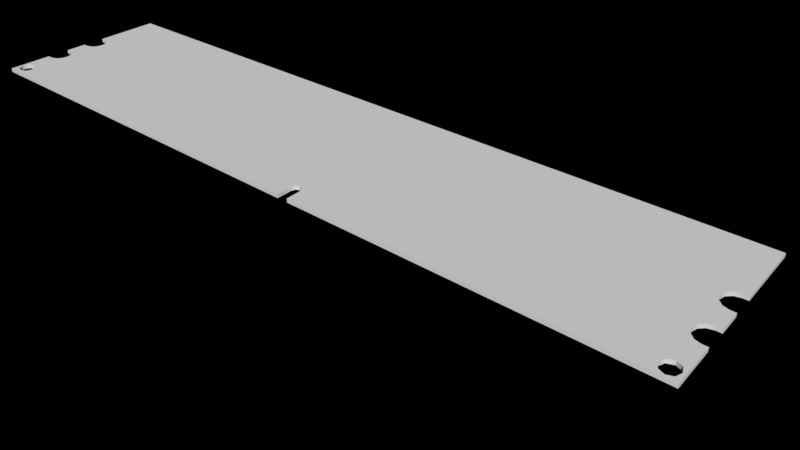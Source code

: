 # Source: RAM.blend  (saved by Blender 2.78.0; exported with 4.5.12 LTS)
import bpy
from mathutils import Matrix  # noqa: F401  (used for matrix-valued properties, if any)

bpy.ops.wm.read_factory_settings(use_empty=True)
scene = bpy.context.scene
scene.name = 'Scene'

# ---- collections
col_collection_1 = bpy.data.collections.new('Collection 1'); scene.collection.children.link(col_collection_1)

# ---- materials (node trees are filled in below, after node groups)
mat_ram = bpy.data.materials.new('ram')
mat_ram.alpha_threshold = 0.0
mat_ram.use_transparent_shadow = False
mat_ram.roughness = 0.5

# ---- node groups
ng_auto_smooth = bpy.data.node_groups.new('Auto Smooth', 'GeometryNodeTree')
_s = ng_auto_smooth.interface.new_socket(name='Geometry', in_out='OUTPUT', socket_type='NodeSocketGeometry')
_s = ng_auto_smooth.interface.new_socket(name='Geometry', in_out='INPUT', socket_type='NodeSocketGeometry')
_s = ng_auto_smooth.interface.new_socket(name='Angle', in_out='INPUT', socket_type='NodeSocketFloat')
_s.subtype = 'ANGLE'
_s.min_value = 0.0
_s.max_value = 3.142
ng_auto_smooth.is_modifier = True
_N = ng_auto_smooth.nodes; _L = ng_auto_smooth.links
n0 = _N.new('NodeGroupOutput'); n0.name = 'Group Output'; n0.location = (480, -100)
n1 = _N.new('NodeGroupInput'); n1.name = 'Group Input'; n1.location = (-420, -300)
n2 = _N.new('NodeGroupInput'); n2.name = 'Group Input.001'; n2.location = (-60, -100)
n3 = _N.new('GeometryNodeSetShadeSmooth'); n3.name = 'Set Shade Smooth'; n3.location = (120, -100)
n3.domain = 'EDGE'
n4 = _N.new('GeometryNodeSetShadeSmooth'); n4.name = 'Set Shade Smooth.001'; n4.location = (300, -100)
n5 = _N.new('GeometryNodeInputMeshEdgeAngle'); n5.name = 'Edge Angle'; n5.location = (-420, -220)
n6 = _N.new('GeometryNodeInputEdgeSmooth'); n6.name = 'Is Edge Smooth'; n6.location = (-60, -160)
n7 = _N.new('GeometryNodeInputShadeSmooth'); n7.name = 'Is Face Smooth'; n7.location = (-240, -340)
n8 = _N.new('FunctionNodeBooleanMath'); n8.name = 'Boolean Math'; n8.location = (-60, -220)
n9 = _N.new('FunctionNodeCompare'); n9.name = 'Compare'; n9.location = (-240, -180)
n9.operation = 'LESS_EQUAL'
_L.new(n5.outputs[0], n9.inputs[0])
_L.new(n4.outputs[0], n0.inputs[0])
_L.new(n1.outputs[1], n9.inputs[1])
_L.new(n9.outputs[0], n8.inputs[0])
_L.new(n7.outputs[0], n8.inputs[1])
_L.new(n2.outputs[0], n3.inputs[0])
_L.new(n6.outputs[0], n3.inputs[1])
_L.new(n3.outputs[0], n4.inputs[0])
_L.new(n8.outputs[0], n3.inputs[2])
n0.is_active_output = True

# ---- material node trees

# ---- world
world_world = bpy.data.worlds.new('World'); scene.world = world_world
world_world.color = (0.0, 0.0, 0.0)
world_world.use_sun_shadow = False
world_world.sun_shadow_jitter_overblur = 0.0
world_world.cycles.sampling_method = 'MANUAL'

# ---- cameras
cam_camera = bpy.data.cameras.new('Camera')
cam_camera.clip_end = 100.0
cam_camera.lens = 35.0
cam_camera.sensor_width = 32.0
cam_camera.sensor_height = 18.0
cam_camera.display_size = 2.0
cam_camera.dof.focus_distance = 0.0
cam_camera.dof.aperture_fstop = 128.0
cam_camera.dof.aperture_blades = 6

# ---- meshes
me_ram = bpy.data.meshes.new('ram')
me_ram.from_pydata([(1.047, -0.608, 0.04256), (-1.07, 1.392, 0.04256), (1.047, 1.392, 0.04256), (1.047, -0.1231, 0.04256), (1.047, 0.1357, 0.04256), (1.033, 0.1357, 0.04256), (1.017, 0.1183, 0.04256), (1.005, 0.07097, 0.04256), (1.001, 0.006265, 0.04256), (1.005, -0.05844, 0.04256), (1.017, -0.1058, 0.04256), (1.033, -0.1231, 0.04256), (1.018, -0.401, 0.04256), (1.002, -0.4275, 0.04256), (0.9949, -0.4915, 0.04256), (1.002, -0.5555, 0.04256), (1.018, -0.582, 0.04256), (1.034, -0.5555, 0.04256), (1.04, -0.4915, 0.04256), (1.034, -0.4275, 0.04256), (1.047, 0.3789, 0.04256), (1.047, 0.6377, 0.04256), (1.033, 0.6377, 0.04256), (1.017, 0.6204, 0.04256), (1.005, 0.573, 0.04256), (1.001, 0.5083, 0.04256), (1.005, 0.4436, 0.04256), (1.017, 0.3962, 0.04256), (1.033, 0.3789, 0.04256), (0.07489, -0.4391, 0.04256), (0.1053, -0.4391, 0.04256), (0.07934, -0.3961, 0.04256), (0.1053, -0.608, 0.04256), (0.07489, -0.608, 0.04256), (-1.07, -0.608, 0.04256), (0.1008, -0.3961, 0.04256), (0.09009, -0.3783, 0.04256), (-1.07, -0.1144, 0.04256), (-1.07, 0.1444, 0.04256), (-1.056, 0.1444, 0.04256), (-1.04, 0.1271, 0.04256), (-1.028, 0.07972, 0.04256), (-1.024, 0.01502, 0.04256), (-1.028, -0.04968, 0.04256), (-1.04, -0.09705, 0.04256), (-1.056, -0.1144, 0.04256), (-1.038, -0.3835, 0.04256), (-1.022, -0.41, 0.04256), (-1.016, -0.474, 0.04256), (-1.022, -0.5379, 0.04256), (-1.038, -0.5645, 0.04256), (-1.055, -0.5379, 0.04256), (-1.061, -0.474, 0.04256), (-1.055, -0.41, 0.04256), (-1.07, 0.3877, 0.04256), (-1.07, 0.6465, 0.04256), (-1.056, 0.6465, 0.04256), (-1.04, 0.6291, 0.04256), (-1.028, 0.5818, 0.04256), (-1.024, 0.5171, 0.04256), (-1.028, 0.4524, 0.04256), (-1.04, 0.405, 0.04256), (-1.056, 0.3877, 0.04256), (1.047, -0.608, -0.04256), (-1.07, 1.392, -0.04256), (1.047, 1.392, -0.04256), (1.047, -0.1231, -0.04256), (1.047, 0.1357, -0.04256), (1.033, 0.1357, -0.04256), (1.017, 0.1183, -0.04256), (1.005, 0.07097, -0.04256), (1.001, 0.006265, -0.04256), (1.005, -0.05844, -0.04256), (1.017, -0.1058, -0.04256), (1.033, -0.1231, -0.04256), (1.018, -0.401, -0.04256), (1.002, -0.4275, -0.04256), (0.9949, -0.4915, -0.04256), (1.002, -0.5555, -0.04256), (1.018, -0.582, -0.04256), (1.034, -0.5555, -0.04256), (1.04, -0.4915, -0.04256), (1.034, -0.4275, -0.04256), (1.047, 0.3789, -0.04256), (1.047, 0.6377, -0.04256), (1.033, 0.6377, -0.04256), (1.017, 0.6204, -0.04256), (1.005, 0.573, -0.04256), (1.001, 0.5083, -0.04256), (1.005, 0.4436, -0.04256), (1.017, 0.3962, -0.04256), (1.033, 0.3789, -0.04256), (0.07489, -0.4391, -0.04256), (0.1053, -0.4391, -0.04256), (0.07934, -0.3961, -0.04256), (0.1053, -0.608, -0.04256), (0.07489, -0.608, -0.04256), (-1.07, -0.608, -0.04256), (0.1008, -0.3961, -0.04256), (0.09009, -0.3783, -0.04256), (-1.07, -0.1144, -0.04256), (-1.07, 0.1444, -0.04256), (-1.056, 0.1444, -0.04256), (-1.04, 0.1271, -0.04256), (-1.028, 0.07972, -0.04256), (-1.024, 0.01502, -0.04256), (-1.028, -0.04968, -0.04256), (-1.04, -0.09705, -0.04256), (-1.056, -0.1144, -0.04256), (-1.038, -0.3835, -0.04256), (-1.022, -0.41, -0.04256), (-1.016, -0.474, -0.04256), (-1.022, -0.5379, -0.04256), (-1.038, -0.5645, -0.04256), (-1.055, -0.5379, -0.04256), (-1.061, -0.474, -0.04256), (-1.055, -0.41, -0.04256), (-1.07, 0.3877, -0.04256), (-1.07, 0.6465, -0.04256), (-1.056, 0.6465, -0.04256), (-1.04, 0.6291, -0.04256), (-1.028, 0.5818, -0.04256), (-1.024, 0.5171, -0.04256), (-1.028, 0.4524, -0.04256), (-1.04, 0.405, -0.04256), (-1.056, 0.3877, -0.04256)], [], [(56, 57, 1), (2, 57, 23), (56, 1, 55), (21, 2, 22), (57, 2, 1), (22, 2, 23), (23, 57, 58), (24, 23, 58), (59, 36, 58), (31, 36, 43), (60, 36, 59), (61, 41, 60), (36, 26, 25), (62, 39, 61), (36, 7, 26), (54, 38, 62), (62, 38, 39), (4, 20, 28), (28, 27, 5), (39, 40, 61), (18, 0, 3), (36, 24, 58), (5, 27, 6), (3, 11, 12), (61, 40, 41), (42, 36, 41), (6, 27, 7), (43, 36, 42), (36, 8, 7), (44, 31, 43), (36, 9, 8), (7, 27, 26), (36, 35, 9), (44, 45, 46), (44, 46, 47), (46, 37, 53), (53, 37, 52), (52, 37, 34), (41, 36, 60), (45, 37, 46), (18, 3, 19), (19, 3, 12), (11, 10, 12), (5, 4, 28), (35, 13, 10), (35, 10, 9), (31, 44, 47), (30, 13, 35), (29, 31, 47), (13, 12, 10), (29, 47, 48), (14, 13, 30), (14, 30, 32), (33, 29, 48), (33, 48, 49), (51, 52, 34), (0, 18, 17), (15, 14, 32), (33, 49, 50), (50, 51, 34), (0, 17, 16), (16, 15, 32), (33, 50, 34), (0, 16, 32), (36, 25, 24), (12, 13, 76, 75), (13, 14, 77, 76), (14, 15, 78, 77), (15, 16, 79, 78), (16, 17, 80, 79), (17, 18, 81, 80), (18, 19, 82, 81), (19, 12, 75, 82), (99, 88, 87), (63, 79, 95), (96, 113, 97), (79, 78, 95), (63, 80, 79), (113, 114, 97), (96, 112, 113), (78, 77, 95), (63, 81, 80), (114, 115, 97), (96, 111, 112), (96, 92, 111), (77, 93, 95), (77, 76, 93), (92, 110, 111), (76, 75, 73), (92, 94, 110), (93, 76, 98), (94, 107, 110), (98, 73, 72), (98, 76, 73), (68, 67, 91), (74, 73, 75), (82, 66, 75), (81, 66, 82), (108, 100, 109), (104, 99, 123), (115, 100, 97), (116, 100, 115), (109, 100, 116), (107, 109, 110), (107, 108, 109), (99, 98, 72), (70, 90, 89), (99, 72, 71), (107, 94, 106), (99, 71, 70), (106, 99, 105), (69, 90, 70), (105, 99, 104), (124, 103, 104), (66, 74, 75), (68, 90, 69), (99, 87, 121), (81, 63, 66), (102, 103, 124), (91, 90, 68), (67, 83, 91), (125, 101, 102), (117, 101, 125), (99, 70, 89), (125, 102, 124), (99, 89, 88), (124, 104, 123), (123, 99, 122), (94, 99, 106), (122, 99, 121), (87, 86, 121), (86, 120, 121), (85, 65, 86), (120, 65, 64), (84, 65, 85), (119, 64, 118), (65, 120, 86), (119, 120, 64), (3, 0, 63, 66), (11, 3, 66, 74), (10, 11, 74, 73), (9, 10, 73, 72), (8, 9, 72, 71), (7, 8, 71, 70), (6, 7, 70, 69), (5, 6, 69, 68), (5, 68, 67, 4), (20, 4, 67, 83), (28, 20, 83, 91), (27, 28, 91, 90), (26, 27, 90, 89), (25, 26, 89, 88), (24, 25, 88, 87), (23, 24, 87, 86), (22, 23, 86, 85), (22, 85, 84, 21), (21, 84, 65, 2), (1, 2, 65, 64), (55, 1, 64, 118), (56, 55, 118, 119), (56, 119, 120, 57), (57, 120, 121, 58), (58, 121, 122, 59), (59, 122, 123, 60), (60, 123, 124, 61), (61, 124, 125, 62), (62, 125, 117, 54), (54, 117, 101, 38), (39, 38, 101, 102), (39, 102, 103, 40), (40, 103, 104, 41), (41, 104, 105, 42), (42, 105, 106, 43), (43, 106, 107, 44), (44, 107, 108, 45), (45, 108, 100, 37), (37, 100, 97, 34), (33, 34, 97, 96), (33, 96, 92, 29), (31, 29, 92, 94), (36, 31, 94, 99), (35, 36, 99, 98), (30, 35, 98, 93), (32, 30, 93, 95), (0, 32, 95, 63), (46, 53, 116, 109), (53, 52, 115, 116), (52, 51, 114, 115), (51, 50, 113, 114), (50, 49, 112, 113), (49, 48, 111, 112), (48, 47, 110, 111), (47, 46, 109, 110)])
me_ram.polygons.foreach_set('use_smooth', [True] * 193)
_uv = me_ram.uv_layers.new(name='UVMap')
_uv.uv.foreach_set('vector', [0.02529, 0.5161, 0.03245, 0.5136, 0.0207, 0.6261, 0.9551, 0.6261, 0.03245, 0.5136, 0.942, 0.5123, 0.02529, 0.5161, 0.0207, 0.6261, 0.01931, 0.5161, 0.9559, 0.5148, 0.9551, 0.6261, 0.9491, 0.5148, 0.03245, 0.5136, 0.9551, 0.6261, 0.0207, 0.6261, 0.9491, 0.5148, 0.9551, 0.6261, 0.942, 0.5123, 0.942, 0.5123, 0.03245, 0.5136, 0.03769, 0.5066, 0.9367, 0.5053, 0.942, 0.5123, 0.03769, 0.5066, 0.03961, 0.497, 0.5322, 0.3649, 0.03769, 0.5066, 0.5274, 0.3623, 0.5322, 0.3649, 0.03769, 0.4134, 0.03769, 0.4875, 0.5322, 0.3649, 0.03961, 0.497, 0.03245, 0.4805, 0.03769, 0.4325, 0.03769, 0.4875, 0.5322, 0.3649, 0.9367, 0.4862, 0.9348, 0.4957, 0.02529, 0.4779, 0.02529, 0.4421, 0.03245, 0.4805, 0.5322, 0.3649, 0.9367, 0.4312, 0.9367, 0.4862, 0.01931, 0.4779, 0.01931, 0.4421, 0.02529, 0.4779, 0.02529, 0.4779, 0.01931, 0.4421, 0.02529, 0.4421, 0.9559, 0.4408, 0.9559, 0.4766, 0.9491, 0.4766, 0.9491, 0.4766, 0.942, 0.4792, 0.9491, 0.4408, 0.02529, 0.4421, 0.03245, 0.4395, 0.03245, 0.4805, 0.9522, 0.3482, 0.955, 0.3311, 0.9564, 0.4026, 0.5322, 0.3649, 0.9367, 0.5053, 0.03769, 0.5066, 0.9491, 0.4408, 0.942, 0.4792, 0.942, 0.4382, 0.9564, 0.4026, 0.9491, 0.4026, 0.9422, 0.3616, 0.03245, 0.4805, 0.03245, 0.4395, 0.03769, 0.4325, 0.03961, 0.423, 0.5322, 0.3649, 0.03769, 0.4325, 0.942, 0.4382, 0.942, 0.4792, 0.9367, 0.4312, 0.03769, 0.4134, 0.5322, 0.3649, 0.03961, 0.423, 0.5322, 0.3649, 0.9348, 0.4217, 0.9367, 0.4312, 0.03245, 0.4064, 0.5274, 0.3623, 0.03769, 0.4134, 0.5322, 0.3649, 0.9367, 0.4121, 0.9348, 0.4217, 0.9367, 0.4312, 0.942, 0.4792, 0.9367, 0.4862, 0.5322, 0.3649, 0.5369, 0.3623, 0.9367, 0.4121, 0.03245, 0.4064, 0.02529, 0.4039, 0.03318, 0.3642, 0.03245, 0.4064, 0.03318, 0.3642, 0.04026, 0.3603, 0.03318, 0.3642, 0.01931, 0.4039, 0.0261, 0.3603, 0.0261, 0.3603, 0.01931, 0.4039, 0.02317, 0.3508, 0.02317, 0.3508, 0.01931, 0.4039, 0.01931, 0.3311, 0.03769, 0.4325, 0.5322, 0.3649, 0.03769, 0.4875, 0.02529, 0.4039, 0.01931, 0.4039, 0.03318, 0.3642, 0.9522, 0.3482, 0.9564, 0.4026, 0.9493, 0.3577, 0.9493, 0.3577, 0.9564, 0.4026, 0.9422, 0.3616, 0.9491, 0.4026, 0.942, 0.4051, 0.9422, 0.3616, 0.9491, 0.4408, 0.9559, 0.4408, 0.9491, 0.4766, 0.5369, 0.3623, 0.9351, 0.3577, 0.942, 0.4051, 0.5369, 0.3623, 0.942, 0.4051, 0.9367, 0.4121, 0.5274, 0.3623, 0.03245, 0.4064, 0.04026, 0.3603, 0.5389, 0.356, 0.9351, 0.3577, 0.5369, 0.3623, 0.5254, 0.356, 0.5274, 0.3623, 0.04026, 0.3603, 0.9351, 0.3577, 0.9422, 0.3616, 0.942, 0.4051, 0.5254, 0.356, 0.04026, 0.3603, 0.04319, 0.3508, 0.9322, 0.3482, 0.9351, 0.3577, 0.5389, 0.356, 0.9322, 0.3482, 0.5389, 0.356, 0.5389, 0.3311, 0.5254, 0.3311, 0.5254, 0.356, 0.04319, 0.3508, 0.5254, 0.3311, 0.04319, 0.3508, 0.04026, 0.3414, 0.0261, 0.3414, 0.02317, 0.3508, 0.01931, 0.3311, 0.955, 0.3311, 0.9522, 0.3482, 0.9493, 0.3388, 0.9351, 0.3388, 0.9322, 0.3482, 0.5389, 0.3311, 0.5254, 0.3311, 0.04026, 0.3414, 0.03318, 0.3375, 0.03318, 0.3375, 0.0261, 0.3414, 0.01931, 0.3311, 0.955, 0.3311, 0.9493, 0.3388, 0.9422, 0.3349, 0.9422, 0.3349, 0.9351, 0.3388, 0.5389, 0.3311, 0.5254, 0.3311, 0.03318, 0.3375, 0.01931, 0.3311, 0.955, 0.3311, 0.9422, 0.3349, 0.5389, 0.3311, 0.5322, 0.3649, 0.9348, 0.4957, 0.9367, 0.5053, 0.6594, 0.3493, 0.6261, 0.3532, 0.6246, 0.3348, 0.6579, 0.3309, 0.6261, 0.3532, 0.5982, 0.3565, 0.5967, 0.3381, 0.6246, 0.3348, 0.5982, 0.3565, 0.6261, 0.3532, 0.6246, 0.3348, 0.5967, 0.3381, 0.6261, 0.3532, 0.6594, 0.3493, 0.6579, 0.3309, 0.6246, 0.3348, 0.6594, 0.3493, 0.6928, 0.3454, 0.6913, 0.327, 0.6579, 0.3309, 0.6928, 0.3454, 0.7206, 0.3421, 0.7191, 0.3237, 0.6913, 0.327, 0.7206, 0.3421, 0.6928, 0.3454, 0.6913, 0.327, 0.7191, 0.3237, 0.6928, 0.3454, 0.6594, 0.3493, 0.6579, 0.3309, 0.6913, 0.327, 0.4765, 0.3551, 0.07463, 0.4846, 0.07273, 0.494, 0.05357, 0.3185, 0.06753, 0.3243, 0.4696, 0.3213, 0.4832, 0.3217, 0.9653, 0.3303, 0.9786, 0.3226, 0.06753, 0.3243, 0.07451, 0.3282, 0.4696, 0.3213, 0.05357, 0.3185, 0.06055, 0.3282, 0.06753, 0.3243, 0.9653, 0.3303, 0.9723, 0.3342, 0.9786, 0.3226, 0.4832, 0.3217, 0.9583, 0.3341, 0.9653, 0.3303, 0.07451, 0.3282, 0.07739, 0.3375, 0.4696, 0.3213, 0.05357, 0.3185, 0.05764, 0.3375, 0.06055, 0.3282, 0.9723, 0.3342, 0.9751, 0.3435, 0.9786, 0.3226, 0.4832, 0.3217, 0.9554, 0.3435, 0.9583, 0.3341, 0.4832, 0.3217, 0.4832, 0.3462, 0.9554, 0.3435, 0.07739, 0.3375, 0.4699, 0.3462, 0.4696, 0.3213, 0.07739, 0.3375, 0.07449, 0.3468, 0.4699, 0.3462, 0.4832, 0.3462, 0.9583, 0.3528, 0.9554, 0.3435, 0.07449, 0.3468, 0.0675, 0.3507, 0.06744, 0.3939, 0.4832, 0.3462, 0.4812, 0.3525, 0.9583, 0.3528, 0.4699, 0.3462, 0.07449, 0.3468, 0.4719, 0.3525, 0.4812, 0.3525, 0.9663, 0.3989, 0.9583, 0.3528, 0.4719, 0.3525, 0.06744, 0.3939, 0.0726, 0.4008, 0.4719, 0.3525, 0.07449, 0.3468, 0.06744, 0.3939, 0.06033, 0.4291, 0.05366, 0.429, 0.06029, 0.4644, 0.06038, 0.3914, 0.06744, 0.3939, 0.0675, 0.3507, 0.06052, 0.3468, 0.05323, 0.3914, 0.0675, 0.3507, 0.05764, 0.3375, 0.05323, 0.3914, 0.06052, 0.3468, 0.9733, 0.3964, 0.9792, 0.3964, 0.9652, 0.3566, 0.9611, 0.4246, 0.4765, 0.3551, 0.9603, 0.4768, 0.9751, 0.3435, 0.9792, 0.3964, 0.9786, 0.3226, 0.9722, 0.3528, 0.9792, 0.3964, 0.9751, 0.3435, 0.9652, 0.3566, 0.9792, 0.3964, 0.9722, 0.3528, 0.9663, 0.3989, 0.9652, 0.3566, 0.9583, 0.3528, 0.9663, 0.3989, 0.9733, 0.3964, 0.9652, 0.3566, 0.4765, 0.3551, 0.4719, 0.3525, 0.0726, 0.4008, 0.07257, 0.4197, 0.06833, 0.4667, 0.07275, 0.4752, 0.4765, 0.3551, 0.0726, 0.4008, 0.07448, 0.4103, 0.9663, 0.3989, 0.4812, 0.3525, 0.9611, 0.4057, 0.4765, 0.3551, 0.07448, 0.4103, 0.07257, 0.4197, 0.9611, 0.4057, 0.4765, 0.3551, 0.9592, 0.4151, 0.0674, 0.4265, 0.06833, 0.4667, 0.07257, 0.4197, 0.9592, 0.4151, 0.4765, 0.3551, 0.9611, 0.4246, 0.9654, 0.47, 0.9662, 0.4315, 0.9611, 0.4246, 0.05323, 0.3914, 0.06038, 0.3914, 0.0675, 0.3507, 0.06033, 0.4291, 0.06833, 0.4667, 0.0674, 0.4265, 0.4765, 0.3551, 0.07273, 0.494, 0.9602, 0.4957, 0.05764, 0.3375, 0.05357, 0.3185, 0.05323, 0.3914, 0.9733, 0.434, 0.9662, 0.4315, 0.9654, 0.47, 0.06029, 0.4644, 0.06833, 0.4667, 0.06033, 0.4291, 0.05366, 0.429, 0.05362, 0.4644, 0.06029, 0.4644, 0.9725, 0.4674, 0.9792, 0.434, 0.9733, 0.434, 0.9784, 0.4675, 0.9792, 0.434, 0.9725, 0.4674, 0.4765, 0.3551, 0.07257, 0.4197, 0.07275, 0.4752, 0.9725, 0.4674, 0.9733, 0.434, 0.9654, 0.47, 0.4765, 0.3551, 0.07275, 0.4752, 0.07463, 0.4846, 0.9654, 0.47, 0.9611, 0.4246, 0.9603, 0.4768, 0.9603, 0.4768, 0.4765, 0.3551, 0.9584, 0.4862, 0.4812, 0.3525, 0.4765, 0.3551, 0.9611, 0.4057, 0.9584, 0.4862, 0.4765, 0.3551, 0.9602, 0.4957, 0.07273, 0.494, 0.06755, 0.5009, 0.9602, 0.4957, 0.06755, 0.5009, 0.9654, 0.5026, 0.9602, 0.4957, 0.06049, 0.5034, 0.05395, 0.6145, 0.06755, 0.5009, 0.9654, 0.5026, 0.05395, 0.6145, 0.9768, 0.6136, 0.05382, 0.5034, 0.05395, 0.6145, 0.06049, 0.5034, 0.9725, 0.5051, 0.9768, 0.6136, 0.9784, 0.5051, 0.05395, 0.6145, 0.9654, 0.5026, 0.06755, 0.5009, 0.9725, 0.5051, 0.9654, 0.5026, 0.9768, 0.6136, 0.4364, 0.3694, 0.2622, 0.3859, 0.261, 0.3669, 0.4352, 0.3504, 0.4364, 0.3694, 0.4364, 0.3694, 0.4352, 0.3504, 0.4352, 0.3504, 0.4426, 0.3688, 0.4364, 0.3694, 0.4352, 0.3504, 0.4414, 0.3498, 0.4596, 0.3672, 0.4426, 0.3688, 0.4414, 0.3498, 0.4584, 0.3482, 0.4828, 0.3649, 0.4596, 0.3672, 0.4584, 0.3482, 0.4817, 0.346, 0.5061, 0.3627, 0.4828, 0.3649, 0.4817, 0.346, 0.5049, 0.3438, 0.5231, 0.3611, 0.5061, 0.3627, 0.5049, 0.3438, 0.5219, 0.3421, 0.5293, 0.3605, 0.5231, 0.3611, 0.5219, 0.3421, 0.5282, 0.3415, 0.5293, 0.3605, 0.5282, 0.3415, 0.5282, 0.3415, 0.5293, 0.3605, 0.6167, 0.3522, 0.5293, 0.3605, 0.5282, 0.3415, 0.6156, 0.3332, 0.6167, 0.3522, 0.6167, 0.3522, 0.6156, 0.3332, 0.6156, 0.3332, 0.623, 0.3516, 0.6167, 0.3522, 0.6156, 0.3332, 0.6218, 0.3327, 0.64, 0.35, 0.623, 0.3516, 0.6218, 0.3327, 0.6388, 0.331, 0.6632, 0.3478, 0.64, 0.35, 0.6388, 0.331, 0.662, 0.3288, 0.6865, 0.3456, 0.6632, 0.3478, 0.662, 0.3288, 0.6853, 0.3266, 0.7035, 0.344, 0.6865, 0.3456, 0.6853, 0.3266, 0.7023, 0.325, 0.7097, 0.3434, 0.7035, 0.344, 0.7023, 0.325, 0.7085, 0.3244, 0.7097, 0.3434, 0.7085, 0.3244, 0.7085, 0.3244, 0.7097, 0.3434, 0.7097, 0.3434, 0.7085, 0.3244, 0.9796, 0.2987, 0.9807, 0.3176, 0.004466, 0.4144, 0.9954, 0.3189, 0.994, 0.2943, 0.003019, 0.3898, 0.7129, 0.3431, 0.9807, 0.3176, 0.9796, 0.2987, 0.7117, 0.3241, 0.7129, 0.3431, 0.7129, 0.3431, 0.7117, 0.3241, 0.7117, 0.3241, 0.7129, 0.3431, 0.7117, 0.3241, 0.7055, 0.3247, 0.7066, 0.3437, 0.7066, 0.3437, 0.7055, 0.3247, 0.6884, 0.3263, 0.6896, 0.3453, 0.6896, 0.3453, 0.6884, 0.3263, 0.6652, 0.3285, 0.6664, 0.3475, 0.6664, 0.3475, 0.6652, 0.3285, 0.6419, 0.3307, 0.6431, 0.3497, 0.6431, 0.3497, 0.6419, 0.3307, 0.6249, 0.3324, 0.6261, 0.3513, 0.6261, 0.3513, 0.6249, 0.3324, 0.6187, 0.3329, 0.6199, 0.3519, 0.6199, 0.3519, 0.6187, 0.3329, 0.6187, 0.3329, 0.6199, 0.3519, 0.6199, 0.3519, 0.6187, 0.3329, 0.5313, 0.3412, 0.5325, 0.3602, 0.5325, 0.3602, 0.5325, 0.3602, 0.5313, 0.3412, 0.5313, 0.3412, 0.5325, 0.3602, 0.5313, 0.3412, 0.5251, 0.3418, 0.5263, 0.3608, 0.5263, 0.3608, 0.5251, 0.3418, 0.5081, 0.3435, 0.5092, 0.3624, 0.5092, 0.3624, 0.5081, 0.3435, 0.4848, 0.3457, 0.486, 0.3646, 0.486, 0.3646, 0.4848, 0.3457, 0.4616, 0.3479, 0.4627, 0.3669, 0.4627, 0.3669, 0.4616, 0.3479, 0.4446, 0.3495, 0.4457, 0.3685, 0.4457, 0.3685, 0.4446, 0.3495, 0.4383, 0.3501, 0.4395, 0.3691, 0.4395, 0.3691, 0.4383, 0.3501, 0.4383, 0.3501, 0.4395, 0.3691, 0.4395, 0.3691, 0.4383, 0.3501, 0.261, 0.3669, 0.2622, 0.3859, 0.5404, 0.3628, 0.004466, 0.4144, 0.003018, 0.3898, 0.539, 0.3382, 0.5404, 0.3628, 0.539, 0.3382, 0.539, 0.3382, 0.5404, 0.3628, 0.5425, 0.3626, 0.5404, 0.3628, 0.539, 0.3382, 0.5411, 0.338, 0.5476, 0.3621, 0.5425, 0.3626, 0.5411, 0.338, 0.5461, 0.3375, 0.5526, 0.3616, 0.5476, 0.3621, 0.5461, 0.3375, 0.5511, 0.337, 0.5547, 0.3614, 0.5526, 0.3616, 0.5511, 0.337, 0.5532, 0.3368, 0.5547, 0.3614, 0.5547, 0.3614, 0.5532, 0.3368, 0.5532, 0.3368, 0.9954, 0.3189, 0.5547, 0.3614, 0.5532, 0.3368, 0.994, 0.2943, 0.6594, 0.3493, 0.6261, 0.3532, 0.6246, 0.3348, 0.6579, 0.3309, 0.6261, 0.3532, 0.5982, 0.3565, 0.5967, 0.3381, 0.6246, 0.3348, 0.5982, 0.3565, 0.6261, 0.3532, 0.6246, 0.3348, 0.5967, 0.3381, 0.6261, 0.3532, 0.6594, 0.3493, 0.6579, 0.3309, 0.6246, 0.3348, 0.6594, 0.3493, 0.6928, 0.3454, 0.6913, 0.327, 0.6579, 0.3309, 0.6928, 0.3454, 0.7206, 0.3421, 0.7191, 0.3237, 0.6913, 0.327, 0.7206, 0.3421, 0.6928, 0.3454, 0.6913, 0.327, 0.7191, 0.3237, 0.6928, 0.3454, 0.6594, 0.3493, 0.6579, 0.3309, 0.6913, 0.327])
_uv = me_ram.uv_layers.new(name='UVMap.001')
_uv.uv.foreach_set('vector', [0.006836, 0.3008, 0.01367, 0.2969, 0.0, 0.4766, 1.0, 0.4766, 0.01367, 0.2969, 0.9863, 0.293, 0.006836, 0.3008, 0.0, 0.4766, 0.0, 0.3008, 1.0, 0.2988, 1.0, 0.4766, 0.9941, 0.2988, 0.01367, 0.2969, 1.0, 0.4766, 0.0, 0.4766, 0.9941, 0.2988, 1.0, 0.4766, 0.9863, 0.293, 0.9863, 0.293, 0.01367, 0.2969, 0.01953, 0.2852, 0.9805, 0.2832, 0.9863, 0.293, 0.01953, 0.2852, 0.02148, 0.2695, 0.5479, 0.05469, 0.01953, 0.2852, 0.543, 0.05078, 0.5479, 0.05469, 0.01953, 0.1328, 0.01953, 0.2539, 0.5479, 0.05469, 0.02148, 0.2695, 0.01367, 0.2422, 0.01953, 0.1641, 0.01953, 0.2539, 0.5479, 0.05469, 0.9805, 0.252, 0.9785, 0.2676, 0.006836, 0.2383, 0.006836, 0.1816, 0.01367, 0.2422, 0.5479, 0.05469, 0.9805, 0.1621, 0.9805, 0.252, 0.0, 0.2383, 0.0, 0.1816, 0.006836, 0.2383, 0.006836, 0.2383, 0.0, 0.1816, 0.006836, 0.1816, 1.0, 0.1797, 1.0, 0.2363, 0.9941, 0.2363, 0.9941, 0.2363, 0.9863, 0.2402, 0.9941, 0.1797, 0.006836, 0.1816, 0.01367, 0.1758, 0.01367, 0.2422, 0.9971, 0.02734, 1.0, 0.0, 1.0, 0.1152, 0.5479, 0.05469, 0.9805, 0.2832, 0.01953, 0.2852, 0.9941, 0.1797, 0.9863, 0.2402, 0.9863, 0.1738, 1.0, 0.1152, 0.9941, 0.1152, 0.9863, 0.04883, 0.01367, 0.2422, 0.01367, 0.1758, 0.01953, 0.1641, 0.02148, 0.1484, 0.5479, 0.05469, 0.01953, 0.1641, 0.9863, 0.1738, 0.9863, 0.2402, 0.9805, 0.1621, 0.01953, 0.1328, 0.5479, 0.05469, 0.02148, 0.1484, 0.5479, 0.05469, 0.9785, 0.1465, 0.9805, 0.1621, 0.01367, 0.1211, 0.543, 0.05078, 0.01953, 0.1328, 0.5479, 0.05469, 0.9805, 0.1309, 0.9785, 0.1465, 0.9805, 0.1621, 0.9863, 0.2402, 0.9805, 0.252, 0.5479, 0.05469, 0.5527, 0.05078, 0.9805, 0.1309, 0.01367, 0.1211, 0.006836, 0.1172, 0.01465, 0.05273, 0.01367, 0.1211, 0.01465, 0.05273, 0.02246, 0.04688, 0.01465, 0.05273, 0.0, 0.1172, 0.006836, 0.04688, 0.006836, 0.04688, 0.0, 0.1172, 0.003906, 0.03125, 0.003906, 0.03125, 0.0, 0.1172, 0.0, 0.0, 0.01953, 0.1641, 0.5479, 0.05469, 0.01953, 0.2539, 0.006836, 0.1172, 0.0, 0.1172, 0.01465, 0.05273, 0.9971, 0.02734, 1.0, 0.1152, 0.9941, 0.04297, 0.9941, 0.04297, 1.0, 0.1152, 0.9863, 0.04883, 0.9941, 0.1152, 0.9863, 0.1191, 0.9863, 0.04883, 0.9941, 0.1797, 1.0, 0.1797, 0.9941, 0.2363, 0.5527, 0.05078, 0.9785, 0.04297, 0.9863, 0.1191, 0.5527, 0.05078, 0.9863, 0.1191, 0.9805, 0.1309, 0.543, 0.05078, 0.01367, 0.1211, 0.02246, 0.04688, 0.5547, 0.04102, 0.9785, 0.04297, 0.5527, 0.05078, 0.541, 0.04102, 0.543, 0.05078, 0.02246, 0.04688, 0.9785, 0.04297, 0.9863, 0.04883, 0.9863, 0.1191, 0.541, 0.04102, 0.02246, 0.04688, 0.02539, 0.03125, 0.9756, 0.02734, 0.9785, 0.04297, 0.5547, 0.04102, 0.9756, 0.02734, 0.5547, 0.04102, 0.5547, 0.0, 0.541, 0.0, 0.541, 0.04102, 0.02539, 0.03125, 0.541, 0.0, 0.02539, 0.03125, 0.02246, 0.01758, 0.006836, 0.01758, 0.003906, 0.03125, 0.0, 0.0, 1.0, 0.0, 0.9971, 0.02734, 0.9941, 0.01172, 0.9785, 0.01172, 0.9756, 0.02734, 0.5547, 0.0, 0.541, 0.0, 0.02246, 0.01758, 0.01465, 0.009766, 0.01465, 0.009766, 0.006836, 0.01758, 0.0, 0.0, 1.0, 0.0, 0.9941, 0.01172, 0.9863, 0.005859, 0.9863, 0.005859, 0.9785, 0.01172, 0.5547, 0.0, 0.541, 0.0, 0.01465, 0.009766, 0.0, 0.0, 1.0, 0.0, 0.9863, 0.005859, 0.5547, 0.0, 0.5479, 0.05469, 0.9785, 0.2676, 0.9805, 0.2832, 0.5125, 0.5152, 0.4933, 0.5152, 0.4933, 0.4831, 0.5125, 0.4831, 0.4933, 0.5152, 0.4694, 0.5152, 0.4694, 0.4831, 0.4933, 0.4831, 0.4694, 0.5152, 0.4455, 0.5152, 0.4455, 0.4831, 0.4694, 0.4831, 0.4455, 0.5152, 0.4264, 0.5152, 0.4264, 0.4831, 0.4455, 0.4831, 0.4264, 0.5152, 0.4455, 0.5152, 0.4455, 0.4831, 0.4264, 0.4831, 0.4455, 0.5152, 0.4694, 0.5152, 0.4694, 0.4831, 0.4455, 0.4831, 0.4694, 0.5152, 0.4933, 0.5152, 0.4933, 0.4831, 0.4694, 0.4831, 0.4933, 0.5152, 0.5125, 0.5152, 0.5125, 0.4831, 0.4933, 0.4831, 0.5479, 0.5762, 0.9785, 0.7871, 0.9805, 0.8027, 1.0, 0.5215, 0.9863, 0.5273, 0.5547, 0.5215, 0.541, 0.5215, 0.01465, 0.5332, 0.0, 0.5215, 0.9863, 0.5273, 0.9785, 0.5352, 0.5547, 0.5215, 1.0, 0.5215, 0.9941, 0.5352, 0.9863, 0.5273, 0.01465, 0.5332, 0.006836, 0.5391, 0.0, 0.5215, 0.541, 0.5215, 0.02246, 0.5391, 0.01465, 0.5332, 0.9785, 0.5352, 0.9756, 0.5488, 0.5547, 0.5215, 1.0, 0.5215, 0.9971, 0.5488, 0.9941, 0.5352, 0.006836, 0.5391, 0.003906, 0.5547, 0.0, 0.5215, 0.541, 0.5215, 0.02539, 0.5547, 0.02246, 0.5391, 0.541, 0.5215, 0.541, 0.5625, 0.02539, 0.5547, 0.9756, 0.5488, 0.5547, 0.5625, 0.5547, 0.5215, 0.9756, 0.5488, 0.9785, 0.5645, 0.5547, 0.5625, 0.541, 0.5625, 0.02246, 0.5684, 0.02539, 0.5547, 0.9785, 0.5645, 0.9863, 0.5703, 0.9863, 0.6406, 0.541, 0.5625, 0.543, 0.5723, 0.02246, 0.5684, 0.5547, 0.5625, 0.9785, 0.5645, 0.5527, 0.5723, 0.543, 0.5723, 0.01367, 0.6426, 0.02246, 0.5684, 0.5527, 0.5723, 0.9863, 0.6406, 0.9805, 0.6523, 0.5527, 0.5723, 0.9785, 0.5645, 0.9863, 0.6406, 0.9941, 0.6992, 1.0, 0.6992, 0.9941, 0.7559, 0.9941, 0.6367, 0.9863, 0.6406, 0.9863, 0.5703, 0.9941, 0.5645, 1.0, 0.6367, 0.9863, 0.5703, 0.9971, 0.5488, 1.0, 0.6367, 0.9941, 0.5645, 0.006836, 0.6387, 0.0, 0.6387, 0.01465, 0.5762, 0.01953, 0.6855, 0.5479, 0.5762, 0.01953, 0.7734, 0.003906, 0.5547, 0.0, 0.6387, 0.0, 0.5215, 0.006836, 0.5684, 0.0, 0.6387, 0.003906, 0.5547, 0.01465, 0.5762, 0.0, 0.6387, 0.006836, 0.5684, 0.01367, 0.6426, 0.01465, 0.5762, 0.02246, 0.5684, 0.01367, 0.6426, 0.006836, 0.6387, 0.01465, 0.5762, 0.5479, 0.5762, 0.5527, 0.5723, 0.9805, 0.6523, 0.9805, 0.6836, 0.9863, 0.7598, 0.9805, 0.7715, 0.5479, 0.5762, 0.9805, 0.6523, 0.9785, 0.668, 0.01367, 0.6426, 0.543, 0.5723, 0.01953, 0.6543, 0.5479, 0.5762, 0.9785, 0.668, 0.9805, 0.6836, 0.01953, 0.6543, 0.5479, 0.5762, 0.02148, 0.6699, 0.9863, 0.6953, 0.9863, 0.7598, 0.9805, 0.6836, 0.02148, 0.6699, 0.5479, 0.5762, 0.01953, 0.6855, 0.01367, 0.7617, 0.01367, 0.6973, 0.01953, 0.6855, 1.0, 0.6367, 0.9941, 0.6367, 0.9863, 0.5703, 0.9941, 0.6992, 0.9863, 0.7598, 0.9863, 0.6953, 0.5479, 0.5762, 0.9805, 0.8027, 0.01953, 0.8047, 0.9971, 0.5488, 1.0, 0.5215, 1.0, 0.6367, 0.006836, 0.7012, 0.01367, 0.6973, 0.01367, 0.7617, 0.9941, 0.7559, 0.9863, 0.7598, 0.9941, 0.6992, 1.0, 0.6992, 1.0, 0.7559, 0.9941, 0.7559, 0.006836, 0.7578, 0.0, 0.7012, 0.006836, 0.7012, 0.0, 0.7578, 0.0, 0.7012, 0.006836, 0.7578, 0.5479, 0.5762, 0.9805, 0.6836, 0.9805, 0.7715, 0.006836, 0.7578, 0.006836, 0.7012, 0.01367, 0.7617, 0.5479, 0.5762, 0.9805, 0.7715, 0.9785, 0.7871, 0.01367, 0.7617, 0.01953, 0.6855, 0.01953, 0.7734, 0.01953, 0.7734, 0.5479, 0.5762, 0.02148, 0.7891, 0.543, 0.5723, 0.5479, 0.5762, 0.01953, 0.6543, 0.02148, 0.7891, 0.5479, 0.5762, 0.01953, 0.8047, 0.9805, 0.8027, 0.9863, 0.8145, 0.01953, 0.8047, 0.9863, 0.8145, 0.01367, 0.8164, 0.01953, 0.8047, 0.9941, 0.8184, 1.0, 1.0, 0.9863, 0.8145, 0.01367, 0.8164, 1.0, 1.0, 0.0, 1.0, 1.0, 0.8184, 1.0, 1.0, 0.9941, 0.8184, 0.006836, 0.8203, 0.0, 1.0, 0.0, 0.8203, 1.0, 1.0, 0.01367, 0.8164, 0.9863, 0.8145, 0.006836, 0.8203, 0.01367, 0.8164, 0.0, 1.0, 0.3131, 0.5133, 0.1417, 0.5133, 0.1417, 0.4829, 0.3131, 0.4829, 1.909, 0.5098, 1.929, 0.5098, 1.929, 0.4786, 1.909, 0.4786, 1.885, 0.5098, 1.909, 0.5098, 1.909, 0.4786, 1.885, 0.4786, 1.868, 0.5098, 1.885, 0.5098, 1.885, 0.4786, 1.868, 0.4786, 1.862, 0.5098, 1.868, 0.5098, 1.868, 0.4786, 1.862, 0.4786, 1.868, 0.5098, 1.862, 0.5098, 1.862, 0.4786, 1.868, 0.4786, 1.885, 0.5098, 1.868, 0.5098, 1.868, 0.4786, 1.885, 0.4786, 1.909, 0.5098, 1.885, 0.5098, 1.885, 0.4786, 1.909, 0.4786, 1.909, 0.5098, 1.909, 0.4786, 1.929, 0.4786, 1.929, 0.5098, 0.4911, 0.5071, 0.4051, 0.5071, 0.4051, 0.4767, 0.4911, 0.4767, 1.909, 0.5098, 1.929, 0.5098, 1.929, 0.4786, 1.909, 0.4786, 1.885, 0.5098, 1.909, 0.5098, 1.909, 0.4786, 1.885, 0.4786, 1.868, 0.5098, 1.885, 0.5098, 1.885, 0.4786, 1.868, 0.4786, 1.862, 0.5098, 1.868, 0.5098, 1.868, 0.4786, 1.862, 0.4786, 1.868, 0.5098, 1.862, 0.5098, 1.862, 0.4786, 1.868, 0.4786, 1.885, 0.5098, 1.868, 0.5098, 1.868, 0.4786, 1.885, 0.4786, 1.909, 0.5098, 1.885, 0.5098, 1.885, 0.4786, 1.909, 0.4786, 1.909, 0.5098, 1.909, 0.4786, 1.929, 0.4786, 1.929, 0.5098, 0.5825, 0.5071, 0.5825, 0.4767, 0.8491, 0.4767, 0.8491, 0.5071, -1.143, 0.5098, 1.929, 0.5098, 1.929, 0.4786, -1.143, 0.4786, 0.5856, 0.5071, 0.8491, 0.5071, 0.8491, 0.4767, 0.5856, 0.4767, -1.123, 0.5098, -1.143, 0.5098, -1.143, 0.4786, -1.123, 0.4786, -1.123, 0.5098, -1.123, 0.4786, -1.1, 0.4786, -1.1, 0.5098, -1.1, 0.5098, -1.1, 0.4786, -1.083, 0.4786, -1.083, 0.5098, -1.083, 0.5098, -1.083, 0.4786, -1.076, 0.4786, -1.076, 0.5098, -1.076, 0.5098, -1.076, 0.4786, -1.083, 0.4786, -1.083, 0.5098, -1.083, 0.5098, -1.083, 0.4786, -1.1, 0.4786, -1.1, 0.5098, -1.1, 0.5098, -1.1, 0.4786, -1.123, 0.4786, -1.123, 0.5098, -1.123, 0.5098, -1.123, 0.4786, -1.143, 0.4786, -1.143, 0.5098, 0.4942, 0.5071, 0.4942, 0.4767, 0.4082, 0.4767, 0.4082, 0.5071, -1.123, 0.5098, -1.143, 0.5098, -1.143, 0.4786, -1.123, 0.4786, -1.123, 0.5098, -1.123, 0.4786, -1.1, 0.4786, -1.1, 0.5098, -1.1, 0.5098, -1.1, 0.4786, -1.083, 0.4786, -1.083, 0.5098, -1.083, 0.5098, -1.083, 0.4786, -1.076, 0.4786, -1.076, 0.5098, -1.076, 0.5098, -1.076, 0.4786, -1.083, 0.4786, -1.083, 0.5098, -1.083, 0.5098, -1.083, 0.4786, -1.1, 0.4786, -1.1, 0.5098, -1.1, 0.5098, -1.1, 0.4786, -1.123, 0.4786, -1.123, 0.5098, -1.123, 0.5098, -1.123, 0.4786, -1.143, 0.4786, -1.143, 0.5098, 0.3161, 0.5133, 0.3161, 0.4829, 0.1417, 0.4829, 0.1417, 0.5133, 0.5182, 0.5098, -1.143, 0.5098, -1.143, 0.4786, 0.5182, 0.4786, 0.5182, 0.5098, 0.5182, 0.4786, 0.5182, 0.4786, 0.5182, 0.5098, 0.5247, 0.5098, 0.5182, 0.5098, 0.5182, 0.4786, 0.5247, 0.4786, 0.5403, 0.5098, 0.5247, 0.5098, 0.5247, 0.4786, 0.5403, 0.4786, 0.5559, 0.5098, 0.5403, 0.5098, 0.5403, 0.4786, 0.5559, 0.4786, 0.5623, 0.5098, 0.5559, 0.5098, 0.5559, 0.4786, 0.5623, 0.4786, 0.5623, 0.5098, 0.5623, 0.5098, 0.5623, 0.4786, 0.5623, 0.4786, 1.929, 0.5098, 0.5623, 0.5098, 0.5623, 0.4786, 1.929, 0.4786, 0.5123, 0.5154, 0.4941, 0.5154, 0.4941, 0.4833, 0.5123, 0.4833, 0.4941, 0.5154, 0.469, 0.5154, 0.469, 0.4833, 0.4941, 0.4833, 0.469, 0.5154, 0.4438, 0.5154, 0.4438, 0.4833, 0.469, 0.4833, 0.4438, 0.5154, 0.4257, 0.5154, 0.4257, 0.4833, 0.4438, 0.4833, 0.4257, 0.5154, 0.4438, 0.5154, 0.4438, 0.4833, 0.4257, 0.4833, 0.4438, 0.5154, 0.469, 0.5154, 0.469, 0.4833, 0.4438, 0.4833, 0.469, 0.5154, 0.4941, 0.5154, 0.4941, 0.4833, 0.469, 0.4833, 0.4941, 0.5154, 0.5123, 0.5154, 0.5123, 0.4833, 0.4941, 0.4833])
_uv.active_render = True
me_ram.materials.append(mat_ram)
me_ram.use_remesh_preserve_volume = False
me_ram.use_remesh_preserve_attributes = False
me_ram.use_mirror_vertex_groups = False
me_ram.update()

# ---- objects
ob_camera = bpy.data.objects.new('Camera', cam_camera)
ob_ram = bpy.data.objects.new('ram', me_ram)

# ---- transforms, parenting, visibility, modifiers, constraints
ob_camera.location = (6.138, -5.696, 4.507)
ob_camera.rotation_euler = (1.001, -2.123e-05, 0.6963)
ob_camera.lineart.crease_threshold = 0.0
ob_ram.location = (2.512e-07, -2.829e-07, -1.22e-08)
ob_ram.rotation_euler = (12.57, -0.0, 0.0)
ob_ram.scale = (4.425, 1.107, 0.5589)
ob_ram.lineart.crease_threshold = 0.0
_m = ob_ram.modifiers.new('Auto Smooth', 'NODES')
_m.node_group = ng_auto_smooth
_gi = [s.identifier for s in ng_auto_smooth.interface.items_tree if s.item_type == 'SOCKET' and s.in_out == 'INPUT']
_m[_gi[1]] = 1.569  # Angle

# ---- collection membership
col_collection_1.objects.link(ob_camera)
col_collection_1.objects.link(ob_ram)

# ---- scene / render settings (as saved in the file)
scene.camera = ob_camera
scene.frame_start = 1; scene.frame_end = 80; scene.frame_set(1)
scene.render.engine = 'BLENDER_EEVEE_NEXT'
scene.render.dither_intensity = 0.0
scene.cycles.use_denoising = False
scene.cycles.samples = 128
scene.cycles.sampling_pattern = 'TABULATED_SOBOL'
scene.cycles.light_sampling_threshold = 0.0
scene.cycles.use_adaptive_sampling = False
scene.cycles.use_light_tree = False
scene.cycles.blur_glossy = 0.0
scene.cycles.sample_clamp_indirect = 0.0
scene.view_settings.view_transform = 'Standard'
bpy.context.view_layer.update()

# ---- added for rendering (the .blend has no usable light): sun
light_auto_sun = bpy.data.lights.new('AutoSun', 'SUN')
light_auto_sun.energy = 3.0
light_auto_sun.angle = 0.0523599
ob_auto_sun = bpy.data.objects.new('AutoSun', light_auto_sun)
scene.collection.objects.link(ob_auto_sun)
ob_auto_sun.rotation_euler = (0.872665, 0.174533, 0.523599)
bpy.context.view_layer.update()
